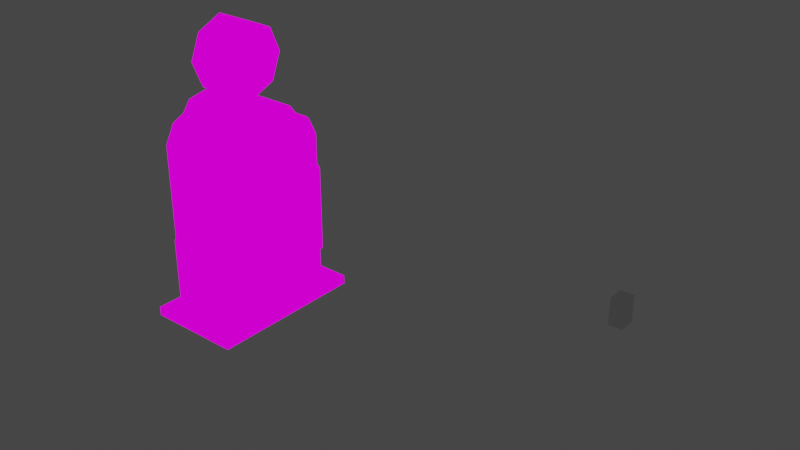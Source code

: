 # Source: mesh.blend  (saved by Blender 2.92.15; exported with 4.5.12 LTS)
import bpy
from mathutils import Matrix  # noqa: F401  (used for matrix-valued properties, if any)

bpy.ops.wm.read_factory_settings(use_empty=True)
scene = bpy.context.scene
scene.name = 'Scene'

# ---- collections
col_collection = bpy.data.collections.new('Collection'); scene.collection.children.link(col_collection)

# ---- images (referenced by path relative to the original .blend; pixels are not part of the script)
import os
ASSET_DIR = os.environ.get("B2B_ASSET_DIR", "")  # directory of the original .blend (textures are referenced by path, not embedded)
HERE = os.path.dirname(os.path.abspath(__file__))  # packed textures are extracted next to this script under _unpacked/

def load_image(name, relpath, width, height, colorspace="sRGB"):
    """Load a texture the original file referenced (path relative to the .blend, or extracted next to this script)."""
    p = next((c for c in (os.path.join(HERE, relpath), os.path.join(ASSET_DIR, relpath)) if relpath and os.path.exists(c)), "")
    if p:
        img = bpy.data.images.load(p, check_existing=True)
        img.name = name
    else:  # same state as the original file: an image datablock whose file is absent (Cycles renders it pink)
        img = bpy.data.images.new(name, width, height)
        img.source = "FILE"
        img.filepath = "//" + (relpath or name)
    img.colorspace_settings.name = colorspace
    return img
img_texture_png = load_image('texture.png', 'texture.png', 1024, 1024, 'sRGB')

# ---- materials (node trees are filled in below, after node groups)
mat_texture_png = bpy.data.materials.new('texture.png')
mat_texture_png.use_transparent_shadow = False
mat_texture_png.diffuse_color = (1.0, 1.0, 1.0, 1.0)
mat_texture_png.roughness = 1.0
mat_texture_png.specular_intensity = 0.0
mat_texture_png.metallic = 1.0

# ---- material node trees
mat_texture_png.use_nodes = True; mat_texture_png.node_tree.nodes.clear()
_N = mat_texture_png.node_tree.nodes; _L = mat_texture_png.node_tree.links
n0 = _N.new('ShaderNodeOutputMaterial'); n0.name = 'Material Output'; n0.location = (200, 0)
n1 = _N.new('ShaderNodeEmission'); n1.name = 'Emission'; n1.location = (0, 0)
n2 = _N.new('ShaderNodeTexImage'); n2.name = 'Image Texture'; n2.location = (-300, 0)
n2.image = img_texture_png
n2.interpolation = 'Closest'
_L.new(n1.outputs[0], n0.inputs[0])
_L.new(n2.outputs[0], n1.inputs[0])
n0.is_active_output = True

# ---- world
world_world = bpy.data.worlds.new('World'); scene.world = world_world
world_world.use_nodes = True; world_world.node_tree.nodes.clear()
_N = world_world.node_tree.nodes; _L = world_world.node_tree.links
n0 = _N.new('ShaderNodeOutputWorld'); n0.name = 'World Output'; n0.location = (300, 300)
n1 = _N.new('ShaderNodeBackground'); n1.name = 'Background'; n1.location = (10, 300)
n1.inputs[0].default_value = (0.05088, 0.05088, 0.05088, 1.0)
_L.new(n1.outputs[0], n0.inputs[0])
n0.is_active_output = True
world_world.color = (0.05088, 0.05088, 0.05088)
world_world.use_sun_shadow = False
world_world.sun_shadow_jitter_overblur = 0.0

# ---- meshes
me_w__modelingstuff_nzp_meshes_mdl_mulekick = bpy.data.meshes.new('W:\\modelingstuff\\nzp_meshes_mdl\\mulekick')
me_w__modelingstuff_nzp_meshes_mdl_mulekick.from_pydata([(-25.36, -36.28, -56.38), (-25.36, -36.28, -60.34), (-25.36, 33.46, -56.38), (-25.36, 33.46, -60.34), (16.32, -36.28, -60.34), (16.32, 33.46, -60.34), (12.89, -25.73, -56.38), (-23.48, -25.73, -56.38), (16.32, -36.28, -56.38), (12.72, 22.21, -56.38), (16.32, 33.46, -56.38), (14.39, -21.33, 21.69), (14.44, -24.44, 14.85), (-23.48, 22.21, -56.38), (14.44, -24.44, -56.38), (-23.45, 17.81, 23.12), (-23.48, -25.73, 14.85), (12.89, -25.73, 14.85), (-23.45, -21.33, 23.12), (14.39, 17.81, 21.69), (14.44, 12.16, 24.12), (12.89, 8.55, 30.55), (12.89, 12.16, 25.61), (14.44, 8.55, 29.07), (-23.48, -15.68, 25.61), (14.44, -15.68, 24.12), (-23.48, -1.758, 32.53), (-23.48, -12.07, 30.55), (14.44, -12.07, 29.07), (12.89, -12.07, 30.55), (12.89, -1.758, 32.53), (14.44, -1.758, 31.05), (14.44, 20.92, -56.38), (14.44, 20.92, 14.85), (-23.48, 8.55, 30.55), (12.91, 17.81, 23.12), (-23.48, 22.21, 14.85), (12.89, 22.21, 14.85), (-23.48, 12.16, 25.61), (12.89, -15.68, 25.61), (12.91, -21.33, 23.12), (-1.519, 18.6, -37.09), (18.21, 18.6, 1.99), (18.21, 18.6, -35.6), (18.21, 1.334, 1.99), (18.21, -1.243, -35.6), (18.21, -1.243, 1.99), (-1.519, -1.243, -37.09), (10.49, -1.243, 6.937), (10.49, 18.6, 6.937), (18.21, 16.02, 6.442), (13.92, 1.334, 6.442), (18.21, 1.334, 6.442), (13.92, 1.334, 1.99), (13.92, 16.02, 1.99), (18.21, 16.02, 1.99), (13.92, 16.02, 6.442), (-13.18, 14.11, 49.69), (2.755, 9.536, 38.33), (2.755, 14.11, 49.69), (-13.18, 9.536, 38.33), (-13.18, -1.758, 33.68), (2.755, -13.05, 38.33), (2.755, -1.758, 33.68), (-13.18, -13.05, 38.33), (-13.18, -1.758, 65.69), (2.755, 9.536, 60.53), (2.755, -13.05, 60.53), (2.755, -1.758, 65.69), (2.755, -17.62, 49.69), (-13.18, 9.536, 60.53), (-13.18, -17.62, 49.69), (-13.18, -13.05, 60.53), (-4.405, -3.372, 34.2), (-4.435, -0.212, 32.04), (-4.435, -3.305, 32.04), (-4.405, -0.1448, 34.2), (-16.46, 27.39, -13.39), (-16.27, 27.36, -57.37), (6.905, 27.39, -13.39), (6.715, 27.36, -57.37), (6.905, -30.25, -13.39), (6.715, -29.33, -57.37), (-16.46, -30.25, -13.39), (-16.27, -29.33, -57.37), (-16.27, -0.9852, 10.4), (-16.46, 25.55, -7.858), (-16.46, -28.42, -7.858), (6.905, -28.42, -7.858), (6.905, 25.55, -7.858), (6.715, -0.9852, 10.4), (-13.87, -33.78, -57.37), (-13.87, -33.78, -21.52), (-13.87, 30.76, -57.37), (-13.87, 30.76, -21.52), (4.314, 30.76, -57.37), (4.314, -33.78, -21.52), (4.314, 30.76, -21.52), (4.314, -33.78, -57.37), (4.314, 26.59, -17.33), (4.314, -29.08, -17.33), (-13.87, -29.08, -17.33), (-13.87, 26.59, -17.33)], [], [(13, 7, 16), (13, 16, 36), (8, 0, 4), (0, 1, 4), (0, 2, 1), (2, 3, 1), (5, 4, 3), (4, 1, 3), (10, 8, 5), (8, 4, 5), (2, 10, 3), (10, 5, 3), (7, 0, 6), (0, 8, 6), (32, 14, 9), (14, 6, 9), (6, 8, 9), (8, 10, 9), (13, 2, 7), (2, 0, 7), (9, 10, 13), (10, 2, 13), (12, 11, 17), (6, 17, 7), (17, 16, 7), (13, 36, 9), (36, 37, 9), (14, 12, 6), (12, 17, 6), (18, 24, 15), (24, 38, 15), (16, 18, 36), (18, 15, 36), (17, 40, 16), (40, 18, 16), (35, 19, 37), (22, 21, 20), (21, 23, 20), (40, 39, 18), (39, 24, 18), (35, 22, 19), (22, 20, 19), (19, 20, 11), (20, 25, 11), (27, 26, 34), (20, 23, 25), (23, 28, 25), (24, 27, 38), (27, 34, 38), (39, 29, 24), (29, 27, 24), (29, 30, 27), (30, 26, 27), (21, 30, 23), (30, 31, 23), (23, 31, 28), (14, 32, 12), (32, 33, 12), (12, 33, 11), (33, 19, 11), (21, 34, 30), (34, 26, 30), (37, 36, 35), (36, 15, 35), (22, 38, 21), (38, 34, 21), (39, 25, 29), (25, 28, 29), (40, 11, 39), (11, 25, 39), (29, 28, 30), (28, 31, 30), (17, 11, 40), (35, 15, 22), (15, 38, 22), (32, 9, 33), (9, 37, 33), (33, 37, 19), (49, 42, 41), (42, 43, 41), (42, 55, 43), (55, 44, 43), (44, 46, 43), (46, 45, 43), (46, 48, 45), (48, 47, 45), (43, 45, 41), (45, 47, 41), (49, 48, 42), (48, 46, 42), (46, 44, 42), (44, 55, 42), (50, 52, 55), (52, 44, 55), (56, 51, 50), (51, 52, 50), (52, 51, 44), (51, 53, 44), (55, 54, 50), (54, 56, 50), (59, 58, 57), (58, 60, 57), (63, 62, 61), (62, 64, 61), (69, 67, 71), (67, 72, 71), (68, 66, 65), (66, 70, 65), (58, 63, 60), (63, 61, 60), (62, 69, 64), (69, 71, 64), (67, 68, 72), (68, 65, 72), (66, 59, 70), (59, 57, 70), (68, 67, 66), (67, 69, 66), (69, 62, 66), (62, 63, 66), (63, 58, 66), (58, 59, 66), (57, 60, 70), (60, 61, 70), (61, 64, 70), (64, 71, 70), (71, 72, 70), (72, 65, 70), (75, 74, 73), (74, 76, 73), (83, 77, 84), (77, 78, 84), (77, 79, 78), (79, 80, 78), (79, 81, 80), (81, 82, 80), (81, 83, 82), (83, 84, 82), (83, 87, 77), (87, 85, 77), (85, 86, 77), (86, 85, 89), (89, 85, 90), (90, 85, 87, 88), (81, 88, 83), (88, 87, 83), (77, 86, 79), (86, 89, 79), (92, 94, 91), (94, 93, 91), (94, 97, 93), (97, 95, 93), (97, 96, 95), (96, 98, 95), (96, 92, 98), (92, 91, 98), (99, 100, 97), (100, 96, 97), (96, 100, 92), (100, 101, 92), (94, 102, 97), (102, 99, 97), (101, 102, 92), (102, 94, 92), (90, 88, 89), (88, 81, 79, 89)])
_uv = me_w__modelingstuff_nzp_meshes_mdl_mulekick.uv_layers.new(name='W:\\modelingstuff\\nzp_meshes_mdl\\mulekick')
_uv.uv.foreach_set('vector', [0.6562, 0.5781, 0.6562, 0.4453, 0.8594, 0.4453, 0.6562, 0.5781, 0.8594, 0.4453, 0.8594, 0.5781, 0.5938, 0.05469, 0.5938, 0.07812, 0.5703, 0.05469, 0.5938, 0.07812, 0.5703, 0.07812, 0.5703, 0.05469, 0.5938, 0.07812, 0.5938, 0.1016, 0.5703, 0.07812, 0.5938, 0.1016, 0.5703, 0.1016, 0.5703, 0.07812, 0.6172, 0.04688, 0.5234, 0.04688, 0.6172, 0.09375, 0.5234, 0.04688, 0.5234, 0.09375, 0.6172, 0.09375, 0.5703, 0.07812, 0.5703, 0.1016, 0.5469, 0.07812, 0.5703, 0.1016, 0.5469, 0.1016, 0.5469, 0.07812, 0.6172, 0.07812, 0.6172, 0.1016, 0.5938, 0.07812, 0.6172, 0.1016, 0.5938, 0.1016, 0.5938, 0.07812, 0.5156, 0.0625, 0.5078, 0.07031, 0.5156, 0.03125, 0.5078, 0.07031, 0.5078, 0.02344, 0.5156, 0.03125, 0.5781, 0.02344, 0.5156, 0.02344, 0.5859, 0.02344, 0.5156, 0.02344, 0.5156, 0.03125, 0.5859, 0.02344, 0.5156, 0.03125, 0.5078, 0.02344, 0.5859, 0.02344, 0.5078, 0.02344, 0.5938, 0.02344, 0.5859, 0.02344, 0.5859, 0.0625, 0.5938, 0.0625, 0.5156, 0.0625, 0.5938, 0.0625, 0.5078, 0.07031, 0.5156, 0.0625, 0.5859, 0.02344, 0.5938, 0.02344, 0.5859, 0.0625, 0.5938, 0.02344, 0.5938, 0.0625, 0.5859, 0.0625, 0.1016, 0.8203, 0.1172, 0.8828, 0.08594, 0.8203, 0.1016, 0.02344, 0.4766, 0.02344, 0.1016, 0.2188, 0.4766, 0.02344, 0.4766, 0.2188, 0.1016, 0.2188, 0.1016, 0.2188, 0.4766, 0.2188, 0.1016, 0.02344, 0.4766, 0.2188, 0.4766, 0.02344, 0.1016, 0.02344, 0.1016, 0.2344, 0.1016, 0.8203, 0.08594, 0.2344, 0.1016, 0.8203, 0.08594, 0.8203, 0.08594, 0.2344, 0.9688, 0.04688, 0.9453, 0.05469, 0.8203, 0.04688, 0.9453, 0.05469, 0.8438, 0.05469, 0.8203, 0.04688, 0.9844, 0.03125, 0.9688, 0.04688, 0.8047, 0.03125, 0.9688, 0.04688, 0.8203, 0.04688, 0.8047, 0.03125, 0.9688, 0.07812, 0.9531, 0.07812, 0.9609, 0.03125, 0.9531, 0.07812, 0.9531, 0.03125, 0.9609, 0.03125, 0.4531, 0.8984, 0.4531, 0.8828, 0.4844, 0.8203, 0.3984, 0.9141, 0.3672, 0.9531, 0.3984, 0.9062, 0.3672, 0.9531, 0.3672, 0.9453, 0.3984, 0.9062, 0.9531, 0.07812, 0.9375, 0.07812, 0.9531, 0.03125, 0.9375, 0.07812, 0.9297, 0.03125, 0.9531, 0.03125, 0.4531, 0.8984, 0.3984, 0.9141, 0.4531, 0.8828, 0.3984, 0.9141, 0.3984, 0.9062, 0.4531, 0.8828, 0.4531, 0.8828, 0.3984, 0.9062, 0.1172, 0.8828, 0.3984, 0.9062, 0.1719, 0.9062, 0.1172, 0.8828, 0.9375, 0.07031, 0.8984, 0.07812, 0.8594, 0.07031, 0.3984, 0.9062, 0.3672, 0.9453, 0.1719, 0.9062, 0.3672, 0.9453, 0.2031, 0.9453, 0.1719, 0.9062, 0.9453, 0.05469, 0.9375, 0.07031, 0.8438, 0.05469, 0.9375, 0.07031, 0.8594, 0.07031, 0.8438, 0.05469, 0.9375, 0.07812, 0.9297, 0.07812, 0.9297, 0.03125, 0.9297, 0.07812, 0.9219, 0.03125, 0.9297, 0.03125, 0.9297, 0.07812, 0.8984, 0.07812, 0.9219, 0.03125, 0.8984, 0.07812, 0.8906, 0.03125, 0.9219, 0.03125, 0.3672, 0.9531, 0.2812, 0.9766, 0.3672, 0.9453, 0.2812, 0.9766, 0.2812, 0.9609, 0.3672, 0.9453, 0.3672, 0.9453, 0.2812, 0.9609, 0.2031, 0.9453, 0.1016, 0.2344, 0.4688, 0.2344, 0.1016, 0.8203, 0.4688, 0.2344, 0.4688, 0.8203, 0.1016, 0.8203, 0.1016, 0.8203, 0.4688, 0.8203, 0.1172, 0.8828, 0.4688, 0.8203, 0.4531, 0.8828, 0.1172, 0.8828, 0.8672, 0.07812, 0.8594, 0.03125, 0.8984, 0.07812, 0.8594, 0.03125, 0.8906, 0.03125, 0.8984, 0.07812, 0.8281, 0.07812, 0.8203, 0.03125, 0.8359, 0.07812, 0.8203, 0.03125, 0.8359, 0.03125, 0.8359, 0.07812, 0.8594, 0.07812, 0.8516, 0.03125, 0.8672, 0.07812, 0.8516, 0.03125, 0.8594, 0.03125, 0.8672, 0.07812, 0.1719, 0.9141, 0.1719, 0.9062, 0.2031, 0.9531, 0.1719, 0.9062, 0.2031, 0.9453, 0.2031, 0.9531, 0.1172, 0.8984, 0.1172, 0.8828, 0.1719, 0.9141, 0.1172, 0.8828, 0.1719, 0.9062, 0.1719, 0.9141, 0.2031, 0.9531, 0.2031, 0.9453, 0.2812, 0.9766, 0.2031, 0.9453, 0.2812, 0.9609, 0.2812, 0.9766, 0.08594, 0.8203, 0.1172, 0.8828, 0.1172, 0.8984, 0.8359, 0.07812, 0.8359, 0.03125, 0.8594, 0.07812, 0.8359, 0.03125, 0.8516, 0.03125, 0.8594, 0.07812, 0.4688, 0.2344, 0.4844, 0.2344, 0.4688, 0.8203, 0.4844, 0.2344, 0.4844, 0.8203, 0.4688, 0.8203, 0.4688, 0.8203, 0.4844, 0.8203, 0.4531, 0.8828, 0.8906, 0.03125, 0.8984, 0.04688, 0.9688, 0.02344, 0.8984, 0.04688, 0.9609, 0.0625, 0.9688, 0.02344, 0.9531, 0.9453, 0.9297, 0.9453, 0.9531, 0.5938, 0.9297, 0.9453, 0.7969, 0.9453, 0.9531, 0.5938, 0.7969, 0.9453, 0.7734, 0.9453, 0.9531, 0.5938, 0.7734, 0.9453, 0.7734, 0.5938, 0.9531, 0.5938, 0.8828, 0.04688, 0.875, 0.02344, 0.9531, 0.0625, 0.875, 0.02344, 0.9609, 0.01562, 0.9531, 0.0625, 0.9609, 0.0625, 0.9531, 0.0625, 0.9688, 0.02344, 0.9531, 0.0625, 0.9609, 0.01562, 0.9688, 0.02344, 0.9688, 0.05469, 0.9062, 0.05469, 0.9766, 0.03125, 0.9062, 0.05469, 0.9062, 0.03125, 0.9766, 0.03125, 0.9062, 0.03125, 0.9141, 0.03125, 0.9766, 0.03125, 0.9141, 0.03125, 0.9688, 0.03125, 0.9766, 0.03125, 0.6484, 0.6016, 0.6484, 0.9219, 0.5469, 0.6016, 0.6484, 0.9219, 0.5469, 0.9219, 0.5469, 0.6016, 0.6016, 0.0625, 0.5547, 0.0625, 0.6016, 0.05469, 0.5547, 0.0625, 0.5547, 0.05469, 0.6016, 0.05469, 0.5781, 0.0625, 0.5625, 0.0625, 0.5781, 0.03906, 0.5625, 0.0625, 0.5625, 0.03906, 0.5781, 0.03906, 0.5781, 0.04688, 0.5625, 0.04688, 0.5781, 0.0625, 0.5625, 0.04688, 0.5625, 0.0625, 0.5781, 0.0625, 0.9062, 0.01562, 0.8594, 0.01562, 0.9062, 0.0625, 0.8594, 0.01562, 0.8594, 0.0625, 0.9062, 0.0625, 0.8438, 0.01562, 0.8594, 0.01562, 0.8438, 0.0625, 0.8594, 0.01562, 0.8594, 0.0625, 0.8438, 0.0625, 0.9062, 0.01562, 0.9453, 0.01562, 0.9062, 0.0625, 0.9453, 0.01562, 0.9453, 0.0625, 0.9062, 0.0625, 0.9609, 0.01562, 0.9453, 0.01562, 0.9609, 0.0625, 0.9453, 0.01562, 0.9453, 0.0625, 0.9609, 0.0625, 0.8594, 0.01562, 0.8438, 0.01562, 0.8594, 0.0625, 0.8438, 0.01562, 0.8438, 0.0625, 0.8594, 0.0625, 0.8594, 0.01562, 0.9062, 0.01562, 0.8594, 0.0625, 0.9062, 0.01562, 0.9062, 0.0625, 0.8594, 0.0625, 0.9453, 0.01562, 0.9609, 0.01562, 0.9453, 0.0625, 0.9609, 0.01562, 0.9609, 0.0625, 0.9453, 0.0625, 0.9453, 0.01562, 0.9062, 0.01562, 0.9453, 0.0625, 0.9062, 0.01562, 0.9062, 0.0625, 0.9453, 0.0625, 0.7521, 0.4259, 0.635, 0.3746, 0.8765, 0.3746, 0.635, 0.3746, 0.5838, 0.2576, 0.8765, 0.3746, 0.5838, 0.2576, 0.635, 0.1332, 0.8765, 0.3746, 0.635, 0.1332, 0.7521, 0.08194, 0.8765, 0.3746, 0.7521, 0.08194, 0.8765, 0.1332, 0.8765, 0.3746, 0.8765, 0.1332, 0.9277, 0.2576, 0.8765, 0.3746, 0.9375, 0.2578, 0.8828, 0.125, 0.8828, 0.3828, 0.8828, 0.125, 0.75, 0.07031, 0.8828, 0.3828, 0.75, 0.07031, 0.625, 0.125, 0.8828, 0.3828, 0.625, 0.125, 0.5703, 0.2578, 0.8828, 0.3828, 0.5703, 0.2578, 0.625, 0.3828, 0.8828, 0.3828, 0.625, 0.3828, 0.75, 0.4375, 0.8828, 0.3828, 0.6328, 0.02344, 0.6562, 0.02344, 0.6328, 0.04688, 0.6562, 0.02344, 0.6562, 0.04688, 0.6328, 0.04688, 0.5156, 0.4062, 0.5547, 0.4062, 0.5156, 0.3203, 0.5547, 0.4062, 0.5547, 0.3203, 0.5156, 0.3203, 0.5156, 0.4062, 0.5547, 0.4062, 0.5156, 0.3203, 0.5547, 0.4062, 0.5547, 0.3203, 0.5156, 0.3203, 0.5547, 0.4062, 0.5156, 0.4062, 0.5547, 0.3203, 0.5156, 0.4062, 0.5156, 0.3203, 0.5547, 0.3203, 0.5547, 0.4062, 0.5156, 0.4062, 0.5547, 0.3203, 0.5156, 0.4062, 0.5156, 0.3203, 0.5547, 0.3203, 0.5156, 0.4062, 0.5156, 0.4219, 0.5547, 0.4062, 0.5156, 0.4219, 0.5391, 0.4531, 0.5547, 0.4062, 0.5391, 0.4531, 0.5547, 0.4219, 0.5547, 0.4062, 0.5477, 0.363, 0.5482, 0.4048, 0.5117, 0.3653, 0.5117, 0.3653, 0.5482, 0.4048, 0.518, 0.4054, 0.5618, 0.4396, 0.5062, 0.4401, 0.5058, 0.3628, 0.5606, 0.362, 0.5547, 0.4062, 0.5547, 0.4141, 0.5156, 0.4062, 0.5547, 0.4141, 0.5156, 0.4141, 0.5156, 0.4062, 0.5156, 0.4062, 0.5156, 0.4141, 0.5547, 0.4062, 0.5156, 0.4141, 0.5547, 0.4141, 0.5547, 0.4062, 0.8672, 0.05469, 0.9297, 0.05469, 0.8672, 0.01562, 0.9297, 0.05469, 0.9297, 0.01562, 0.8672, 0.01562, 0.9688, 0.05469, 0.9688, 0.02344, 0.8359, 0.05469, 0.9688, 0.02344, 0.8359, 0.02344, 0.8359, 0.05469, 0.9297, 0.05469, 0.8672, 0.05469, 0.9297, 0.01562, 0.8672, 0.05469, 0.8672, 0.01562, 0.9297, 0.01562, 0.9688, 0.02344, 0.9688, 0.05469, 0.8359, 0.02344, 0.9688, 0.05469, 0.8359, 0.05469, 0.8359, 0.02344, 0.9219, 0.0625, 0.8672, 0.0625, 0.9297, 0.05469, 0.8672, 0.0625, 0.8672, 0.05469, 0.9297, 0.05469, 0.9688, 0.02344, 0.9844, 0.02344, 0.9688, 0.05469, 0.9844, 0.02344, 0.9844, 0.05469, 0.9688, 0.05469, 0.9688, 0.05469, 0.9844, 0.05469, 0.9688, 0.02344, 0.9844, 0.05469, 0.9844, 0.02344, 0.9688, 0.02344, 0.8672, 0.0625, 0.9219, 0.0625, 0.8672, 0.05469, 0.9219, 0.0625, 0.9297, 0.05469, 0.8672, 0.05469, 0.5391, 0.4531, 0.5156, 0.4219, 0.5547, 0.4219, 0.5156, 0.4219, 0.5156, 0.4062, 0.5547, 0.4062, 0.5547, 0.4219])
me_w__modelingstuff_nzp_meshes_mdl_mulekick.materials.append(mat_texture_png)
me_w__modelingstuff_nzp_meshes_mdl_mulekick.use_remesh_fix_poles = True
me_w__modelingstuff_nzp_meshes_mdl_mulekick.use_remesh_preserve_attributes = False
me_w__modelingstuff_nzp_meshes_mdl_mulekick.use_mirror_vertex_groups = False
me_w__modelingstuff_nzp_meshes_mdl_mulekick.update()
me_cube_003 = bpy.data.meshes.new('Cube.003')
me_cube_003.from_pydata([(-1.0, -1.0, -1.0), (-1.0, -1.0, 1.0), (-1.0, 1.0, -1.0), (-1.0, 1.0, 1.0), (1.0, -1.0, -1.0), (1.0, -1.0, 1.0), (1.0, 1.0, -1.0), (1.0, 1.0, 1.0)], [], [(0, 1, 3, 2), (2, 3, 7, 6), (6, 7, 5, 4), (4, 5, 1, 0), (2, 6, 4, 0), (7, 3, 1, 5)])
_uv = me_cube_003.uv_layers.new(name='UVMap')
_uv.uv.foreach_set('vector', [0.375, 0.0, 0.625, 0.0, 0.625, 0.25, 0.375, 0.25, 0.375, 0.25, 0.625, 0.25, 0.625, 0.5, 0.375, 0.5, 0.375, 0.5, 0.625, 0.5, 0.625, 0.75, 0.375, 0.75, 0.375, 0.75, 0.625, 0.75, 0.625, 1.0, 0.375, 1.0, 0.125, 0.5, 0.375, 0.5, 0.375, 0.75, 0.125, 0.75, 0.625, 0.5, 0.875, 0.5, 0.875, 0.75, 0.625, 0.75])
me_cube_003.use_remesh_fix_poles = True
me_cube_003.use_remesh_preserve_attributes = False
me_cube_003.use_mirror_vertex_groups = False
me_cube_003.update()

# ---- objects
ob_w__modelingstuff_nzp_meshes_mdl_mulekick = bpy.data.objects.new('W:\\modelingstuff\\nzp_meshes_mdl\\mulekick', me_w__modelingstuff_nzp_meshes_mdl_mulekick)
ob_cube = bpy.data.objects.new('Cube', me_cube_003)

# ---- transforms, parenting, visibility, modifiers, constraints
ob_w__modelingstuff_nzp_meshes_mdl_mulekick.location = (11.05, 1.753, 29.01)
ob_w__modelingstuff_nzp_meshes_mdl_mulekick.lineart.crease_threshold = 0.0
ob_cube.location = (189.5, -16.33, 42.51)
ob_cube.scale = (2.423, 2.974, 4.743)
ob_cube.lineart.crease_threshold = 0.0

# ---- collection membership
scene.collection.objects.link(ob_w__modelingstuff_nzp_meshes_mdl_mulekick)
col_collection.objects.link(ob_cube)

# ---- scene / render settings (as saved in the file)
scene.frame_start = 1; scene.frame_end = 1; scene.frame_set(1)
scene.render.engine = 'BLENDER_EEVEE_NEXT'
scene.cycles.use_denoising = False
scene.cycles.samples = 128
scene.cycles.sampling_pattern = 'TABULATED_SOBOL'
scene.cycles.use_adaptive_sampling = False
scene.cycles.use_light_tree = False
scene.view_settings.view_transform = 'Filmic'
bpy.context.view_layer.update()

# ---- added for rendering (the .blend has no active camera): camera
cam_auto = bpy.data.cameras.new('AutoCamera')
cam_auto.lens = 50.0
cam_auto.sensor_width = 36.0
cam_auto.clip_end = 4085.3
ob_auto_camera = bpy.data.objects.new('AutoCamera', cam_auto)
scene.collection.objects.link(ob_auto_camera)
ob_auto_camera.location = (321.606, -278.991, 217.915)
ob_auto_camera.rotation_euler = (1.09748, -7.21219e-08, 0.694738)
scene.camera = ob_auto_camera
bpy.context.view_layer.update()
